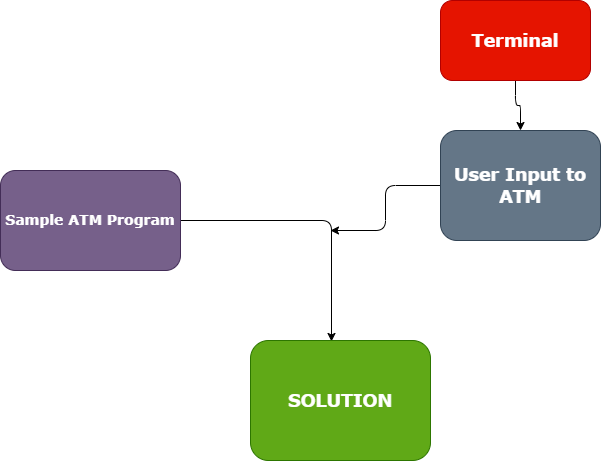

The diagram above was exported from draw.io. Its source (the exported page's mxGraphModel, read from the mxfile embedded in the PNG):
<mxGraphModel dx="868" dy="484" grid="1" gridSize="10" guides="1" tooltips="1" connect="1" arrows="1" fold="1" page="1" pageScale="1" pageWidth="827" pageHeight="1169" background="#ffffff" math="0" shadow="0">
  <root>
    <mxCell id="WIyWlLk6GJQsqaUBKTNV-0" />
    <mxCell id="WIyWlLk6GJQsqaUBKTNV-1" parent="WIyWlLk6GJQsqaUBKTNV-0" />
    <mxCell id="BoBnvpcfSP6zBWdI56bR-128" style="edgeStyle=orthogonalEdgeStyle;curved=0;rounded=1;sketch=0;orthogonalLoop=1;jettySize=auto;html=1;exitX=1;exitY=0.5;exitDx=0;exitDy=0;entryX=0.45;entryY=0.008;entryDx=0;entryDy=0;entryPerimeter=0;fontFamily=Verdana;fontSize=15;fontColor=#FFFFFF;" edge="1" parent="WIyWlLk6GJQsqaUBKTNV-1" source="BoBnvpcfSP6zBWdI56bR-120" target="BoBnvpcfSP6zBWdI56bR-124">
      <mxGeometry relative="1" as="geometry" />
    </mxCell>
    <mxCell id="BoBnvpcfSP6zBWdI56bR-120" value="&lt;h3&gt;Sample ATM Program&lt;/h3&gt;" style="rounded=1;whiteSpace=wrap;html=1;sketch=0;strokeColor=#432D57;fontFamily=Verdana;fillColor=#76608a;fontColor=#ffffff;" vertex="1" parent="WIyWlLk6GJQsqaUBKTNV-1">
      <mxGeometry x="70" y="190" width="180" height="100" as="geometry" />
    </mxCell>
    <mxCell id="BoBnvpcfSP6zBWdI56bR-132" style="edgeStyle=orthogonalEdgeStyle;curved=0;rounded=1;sketch=0;orthogonalLoop=1;jettySize=auto;html=1;fontFamily=Verdana;fontSize=15;fontColor=#FFFFFF;" edge="1" parent="WIyWlLk6GJQsqaUBKTNV-1" source="BoBnvpcfSP6zBWdI56bR-123">
      <mxGeometry relative="1" as="geometry">
        <mxPoint x="400" y="250" as="targetPoint" />
      </mxGeometry>
    </mxCell>
    <mxCell id="BoBnvpcfSP6zBWdI56bR-123" value="&lt;h3&gt;User Input to ATM&lt;/h3&gt;" style="rounded=1;whiteSpace=wrap;html=1;labelBackgroundColor=none;sketch=0;fontFamily=Verdana;fontSize=15;fontColor=#ffffff;strokeColor=#314354;fillColor=#647687;" vertex="1" parent="WIyWlLk6GJQsqaUBKTNV-1">
      <mxGeometry x="510" y="150" width="160" height="110" as="geometry" />
    </mxCell>
    <mxCell id="BoBnvpcfSP6zBWdI56bR-124" value="&lt;h3&gt;SOLUTION&lt;/h3&gt;" style="rounded=1;whiteSpace=wrap;html=1;labelBackgroundColor=none;sketch=0;fontFamily=Verdana;fontSize=15;fontColor=#ffffff;strokeColor=#2D7600;fillColor=#60a917;" vertex="1" parent="WIyWlLk6GJQsqaUBKTNV-1">
      <mxGeometry x="320" y="360" width="180" height="120" as="geometry" />
    </mxCell>
    <mxCell id="BoBnvpcfSP6zBWdI56bR-135" style="edgeStyle=orthogonalEdgeStyle;curved=0;rounded=1;sketch=0;orthogonalLoop=1;jettySize=auto;html=1;entryX=0.5;entryY=0;entryDx=0;entryDy=0;fontFamily=Verdana;fontSize=15;fontColor=#FFFFFF;" edge="1" parent="WIyWlLk6GJQsqaUBKTNV-1" source="BoBnvpcfSP6zBWdI56bR-126" target="BoBnvpcfSP6zBWdI56bR-123">
      <mxGeometry relative="1" as="geometry" />
    </mxCell>
    <mxCell id="BoBnvpcfSP6zBWdI56bR-126" value="&lt;h3&gt;Terminal&lt;/h3&gt;" style="rounded=1;whiteSpace=wrap;html=1;labelBackgroundColor=none;sketch=0;fontFamily=Verdana;fontSize=15;fontColor=#ffffff;strokeColor=#B20000;fillColor=#e51400;" vertex="1" parent="WIyWlLk6GJQsqaUBKTNV-1">
      <mxGeometry x="510" y="20" width="150" height="80" as="geometry" />
    </mxCell>
  </root>
</mxGraphModel>